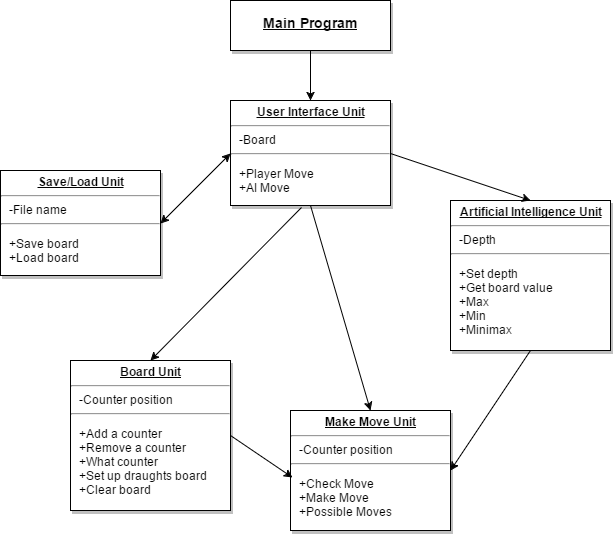

The diagram above was exported from draw.io. Its source (the exported page's mxGraphModel, read from the mxfile embedded in the PNG):
<mxGraphModel dx="1026" dy="1145" grid="1" gridSize="10" guides="1" tooltips="1" connect="1" arrows="1" fold="1" page="0" pageScale="1" pageWidth="826" pageHeight="1169" background="#ffffff" math="0" shadow="0">
  <root>
    <mxCell id="0" />
    <mxCell id="1" parent="0" />
    <mxCell id="2" value="&lt;p style=&quot;margin: 0px ; margin-top: 4px ; text-align: center ; text-decoration: underline&quot;&gt;&lt;strong&gt;User Interface Unit&lt;/strong&gt;&lt;/p&gt;&lt;hr&gt;&lt;p style=&quot;margin: 0px ; margin-left: 8px&quot;&gt;&lt;span&gt;-Board&lt;/span&gt;&lt;br&gt;&lt;/p&gt;&lt;p style=&quot;margin: 0px ; margin-left: 8px&quot;&gt;&lt;/p&gt;&lt;hr id=&quot;null&quot;&gt;&lt;p&gt;&lt;/p&gt;&lt;p style=&quot;margin: 0px ; margin-left: 8px&quot;&gt;&lt;span&gt;+Player Move&lt;/span&gt;&lt;br&gt;&lt;/p&gt;&lt;p style=&quot;margin: 0px ; margin-left: 8px&quot;&gt;+AI Move&lt;/p&gt;&lt;p&gt;&lt;/p&gt;" style="verticalAlign=top;align=left;overflow=fill;fontSize=12;fontFamily=Helvetica;html=1;strokeColor=#000000;shadow=1;fillColor=#FFFFFF;fontColor=#000000;" vertex="1" parent="1">
      <mxGeometry x="640" y="340" width="160" height="105" as="geometry" />
    </mxCell>
    <mxCell id="3" value="&lt;p style=&quot;margin: 0px ; margin-top: 4px ; text-align: center ; text-decoration: underline&quot;&gt;&lt;strong&gt;Artificial Intelligence Unit&lt;/strong&gt;&lt;/p&gt;&lt;hr&gt;&lt;p style=&quot;margin: 0px ; margin-left: 8px&quot;&gt;-Depth&lt;/p&gt;&lt;p style=&quot;margin: 0px ; margin-left: 8px&quot;&gt;&lt;/p&gt;&lt;hr id=&quot;null&quot;&gt;&lt;p&gt;&lt;/p&gt;&lt;p style=&quot;margin: 0px ; margin-left: 8px&quot;&gt;+Set depth&lt;/p&gt;&lt;p style=&quot;margin: 0px ; margin-left: 8px&quot;&gt;+Get board value&lt;/p&gt;&lt;p style=&quot;margin: 0px ; margin-left: 8px&quot;&gt;+Max&lt;/p&gt;&lt;p style=&quot;margin: 0px ; margin-left: 8px&quot;&gt;+Min&lt;/p&gt;&lt;p style=&quot;margin: 0px ; margin-left: 8px&quot;&gt;+Minimax&lt;/p&gt;&lt;p style=&quot;margin: 0px ; margin-left: 8px&quot;&gt;&lt;b&gt;&lt;/b&gt;&lt;br&gt;&lt;/p&gt;&lt;p&gt;&lt;/p&gt;" style="verticalAlign=top;align=left;overflow=fill;fontSize=12;fontFamily=Helvetica;html=1;strokeColor=#000000;shadow=1;fillColor=#FFFFFF;fontColor=#000000;" vertex="1" parent="1">
      <mxGeometry x="860" y="440" width="160" height="150" as="geometry" />
    </mxCell>
    <mxCell id="4" value="&lt;p style=&quot;margin: 0px ; margin-left: 8px&quot;&gt;&lt;br&gt;&lt;/p&gt;&lt;p align=&quot;left&quot; style=&quot;margin: 0px ; margin-left: 8px&quot;&gt;&lt;b&gt;&lt;font style=&quot;font-size: 14px&quot;&gt;&amp;nbsp;&amp;nbsp;&amp;nbsp;&amp;nbsp;&amp;nbsp; &lt;u&gt;Main Program&lt;/u&gt;&lt;/font&gt;&lt;/b&gt;&lt;/p&gt;&lt;p style=&quot;margin: 0px ; margin-left: 8px&quot;&gt;&lt;br&gt;&lt;/p&gt;" style="verticalAlign=top;align=left;overflow=fill;fontSize=12;fontFamily=Helvetica;html=1;strokeColor=#000000;shadow=1;fillColor=#FFFFFF;fontColor=#000000;" vertex="1" parent="1">
      <mxGeometry x="640" y="240" width="160" height="50" as="geometry" />
    </mxCell>
    <mxCell id="5" value="&lt;p style=&quot;margin: 0px ; margin-top: 4px ; text-align: center ; text-decoration: underline&quot;&gt;&lt;strong&gt;Make Move Unit&lt;/strong&gt;&lt;/p&gt;&lt;hr&gt;&lt;p style=&quot;margin: 0px ; margin-left: 8px&quot;&gt;-Counter position&lt;/p&gt;&lt;p style=&quot;margin: 0px ; margin-left: 8px&quot;&gt;&lt;/p&gt;&lt;hr id=&quot;null&quot;&gt;&lt;p&gt;&lt;/p&gt;&lt;p style=&quot;margin: 0px ; margin-left: 8px&quot;&gt;+Check Move&lt;/p&gt;&lt;p style=&quot;margin: 0px ; margin-left: 8px&quot;&gt;+Make Move&lt;/p&gt;&lt;p style=&quot;margin: 0px ; margin-left: 8px&quot;&gt;+Possible Moves&lt;/p&gt;&lt;p&gt;&lt;/p&gt;" style="verticalAlign=top;align=left;overflow=fill;fontSize=12;fontFamily=Helvetica;html=1;strokeColor=#000000;shadow=1;fillColor=#FFFFFF;fontColor=#000000;" vertex="1" parent="1">
      <mxGeometry x="700" y="650" width="160" height="120" as="geometry" />
    </mxCell>
    <mxCell id="6" value="&lt;p style=&quot;margin: 0px ; margin-top: 4px ; text-align: center ; text-decoration: underline&quot;&gt;&lt;strong&gt;Save/Load Unit&lt;/strong&gt;&lt;/p&gt;&lt;hr&gt;&lt;p style=&quot;margin: 0px ; margin-left: 8px&quot;&gt;-File name&lt;/p&gt;&lt;p style=&quot;margin: 0px ; margin-left: 8px&quot;&gt;&lt;/p&gt;&lt;hr id=&quot;null&quot;&gt;&lt;p&gt;&lt;/p&gt;&lt;p style=&quot;margin: 0px ; margin-left: 8px&quot;&gt;+Save board&lt;/p&gt;&lt;p style=&quot;margin: 0px ; margin-left: 8px&quot;&gt;+Load board&lt;/p&gt;&lt;p&gt;&lt;/p&gt;" style="verticalAlign=top;align=left;overflow=fill;fontSize=12;fontFamily=Helvetica;html=1;strokeColor=#000000;shadow=1;fillColor=#FFFFFF;fontColor=#000000;" vertex="1" parent="1">
      <mxGeometry x="410" y="410" width="160" height="105" as="geometry" />
    </mxCell>
    <mxCell id="7" value="&lt;p style=&quot;margin: 0px ; margin-top: 4px ; text-align: center ; text-decoration: underline&quot;&gt;&lt;strong&gt;Board Unit&lt;/strong&gt;&lt;/p&gt;&lt;hr&gt;&lt;p style=&quot;margin: 0px ; margin-left: 8px&quot;&gt;-Counter position&lt;/p&gt;&lt;p style=&quot;margin: 0px ; margin-left: 8px&quot;&gt;&lt;/p&gt;&lt;hr id=&quot;null&quot;&gt;&lt;p&gt;&lt;/p&gt;&lt;p style=&quot;margin: 0px ; margin-left: 8px&quot;&gt;+Add a counter&lt;/p&gt;&lt;p style=&quot;margin: 0px ; margin-left: 8px&quot;&gt;+Remove a counter&lt;/p&gt;&lt;p style=&quot;margin: 0px ; margin-left: 8px&quot;&gt;+What counter&lt;/p&gt;&lt;p style=&quot;margin: 0px ; margin-left: 8px&quot;&gt;+Set up draughts board&lt;/p&gt;&lt;p style=&quot;margin: 0px ; margin-left: 8px&quot;&gt;+Clear board&lt;/p&gt;&lt;p style=&quot;margin: 0px ; margin-left: 8px&quot;&gt;&lt;b&gt;&lt;/b&gt;&lt;br&gt;&lt;/p&gt;&lt;p&gt;&lt;/p&gt;" style="verticalAlign=top;align=left;overflow=fill;fontSize=12;fontFamily=Helvetica;html=1;strokeColor=#000000;shadow=1;fillColor=#FFFFFF;fontColor=#000000;" vertex="1" parent="1">
      <mxGeometry x="480" y="600" width="160" height="150" as="geometry" />
    </mxCell>
    <mxCell id="8" value="" style="endArrow=classic;startArrow=classic;html=1;entryX=1;entryY=0.5;exitX=0;exitY=0.5;" edge="1" source="2" target="6" parent="1">
      <mxGeometry width="50" height="50" relative="1" as="geometry">
        <mxPoint x="70" y="770" as="sourcePoint" />
        <mxPoint x="120" y="720" as="targetPoint" />
      </mxGeometry>
    </mxCell>
    <mxCell id="9" value="" style="endArrow=classic;html=1;entryX=1;entryY=0.5;exitX=0.5;exitY=1;" edge="1" source="3" target="5" parent="1">
      <mxGeometry width="50" height="50" relative="1" as="geometry">
        <mxPoint x="610" y="660" as="sourcePoint" />
        <mxPoint x="660" y="610" as="targetPoint" />
      </mxGeometry>
    </mxCell>
    <mxCell id="10" value="" style="endArrow=classic;html=1;entryX=0.013;entryY=0.558;entryPerimeter=0;exitX=1;exitY=0.5;" edge="1" source="7" target="5" parent="1">
      <mxGeometry width="50" height="50" relative="1" as="geometry">
        <mxPoint x="280" y="540" as="sourcePoint" />
        <mxPoint x="330" y="490" as="targetPoint" />
      </mxGeometry>
    </mxCell>
    <mxCell id="11" value="" style="endArrow=classic;html=1;exitX=1;exitY=0.5;entryX=0.5;entryY=0;" edge="1" source="2" target="3" parent="1">
      <mxGeometry width="50" height="50" relative="1" as="geometry">
        <mxPoint x="850" y="520" as="sourcePoint" />
        <mxPoint x="900" y="470" as="targetPoint" />
      </mxGeometry>
    </mxCell>
    <mxCell id="12" value="" style="endArrow=classic;html=1;entryX=0.5;entryY=0;exitX=0.444;exitY=1.019;exitPerimeter=0;" edge="1" source="2" target="7" parent="1">
      <mxGeometry width="50" height="50" relative="1" as="geometry">
        <mxPoint x="480" y="550" as="sourcePoint" />
        <mxPoint x="530" y="500" as="targetPoint" />
      </mxGeometry>
    </mxCell>
    <mxCell id="13" value="" style="endArrow=classic;html=1;exitX=0.5;exitY=1;entryX=0.5;entryY=0;" edge="1" source="4" target="2" parent="1">
      <mxGeometry width="50" height="50" relative="1" as="geometry">
        <mxPoint x="620" y="360" as="sourcePoint" />
        <mxPoint x="670" y="310" as="targetPoint" />
      </mxGeometry>
    </mxCell>
    <mxCell id="14" value="" style="endArrow=classic;html=1;exitX=0.5;exitY=1;entryX=0.5;entryY=0;" edge="1" source="2" target="5" parent="1">
      <mxGeometry width="50" height="50" relative="1" as="geometry">
        <mxPoint x="410" y="840" as="sourcePoint" />
        <mxPoint x="460" y="790" as="targetPoint" />
      </mxGeometry>
    </mxCell>
  </root>
</mxGraphModel>